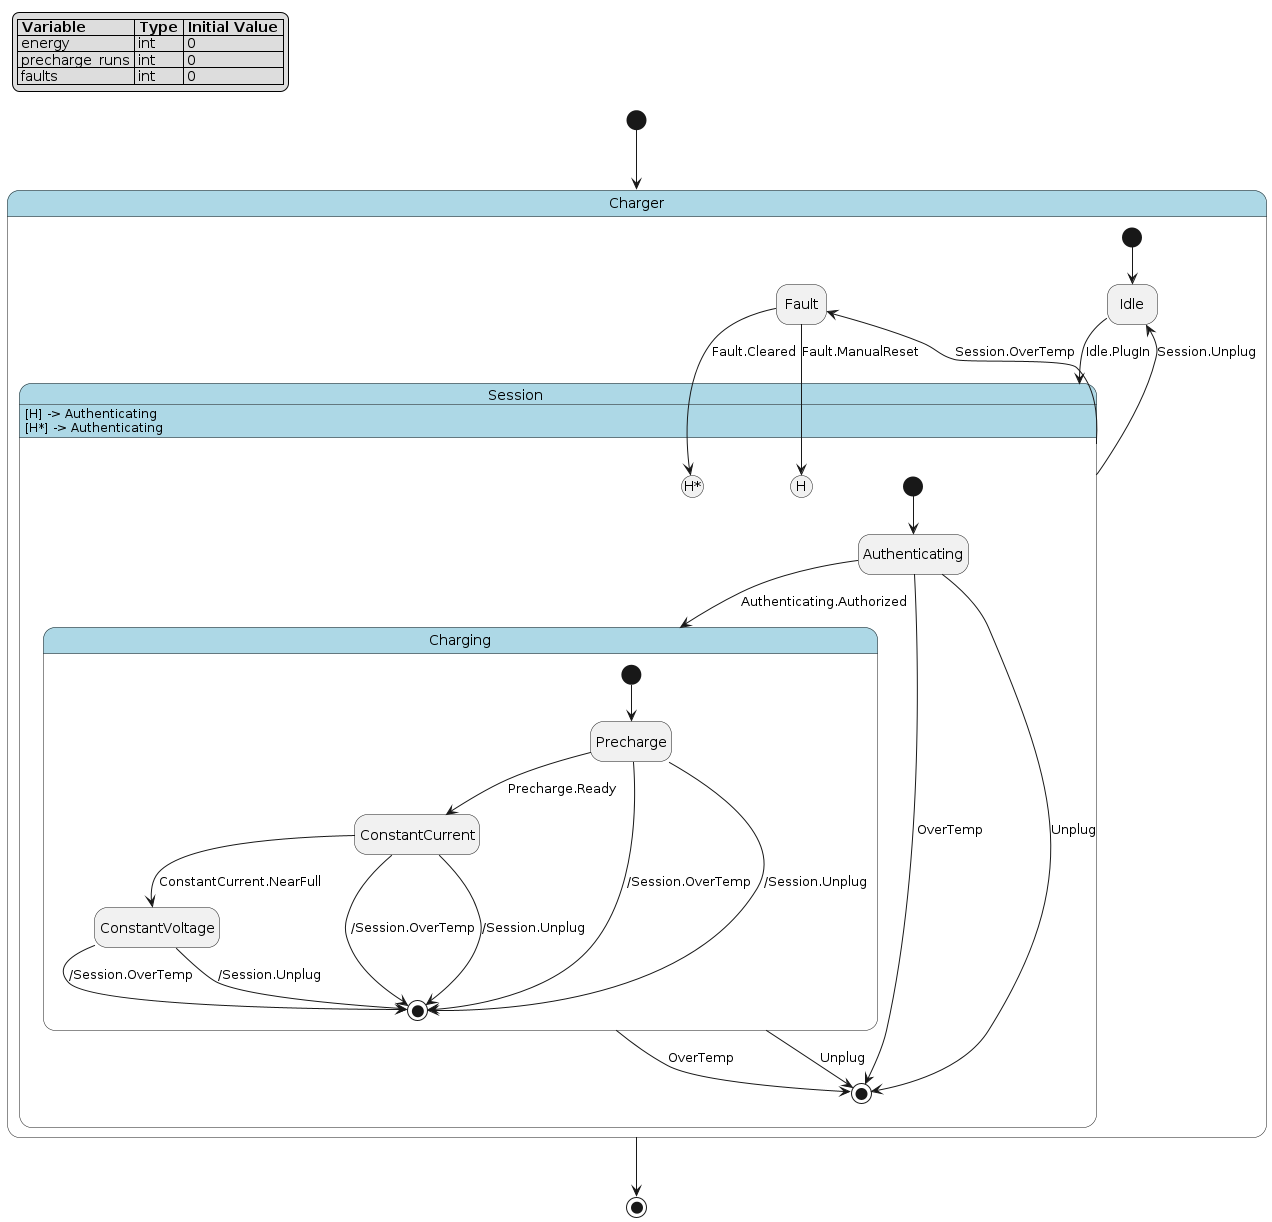

The diagram above was rendered by PlantUML. Its source (embedded in the PNG):
@startuml
hide empty description

skinparam state {
  BackgroundColor<<pseudo>> LightGray
  BackgroundColor<<composite>> LightBlue
  BorderColor<<pseudo>> Gray
  FontStyle<<pseudo>> italic
}

legend top left
|= Variable |= Type |= Initial Value |
| energy | int | 0 |
| precharge_runs | int | 0 |
| faults | int | 0 |
endlegend

state "Charger" as charger <<composite>> {
    state "Idle" as charger__idle
    state "Session" as charger__session <<composite>> {
        state "Authenticating" as charger__session__authenticating
        state "Charging" as charger__session__charging <<composite>> {
            state "Precharge" as charger__session__charging__precharge
            state "ConstantCurrent" as charger__session__charging__constant_current
            state "ConstantVoltage" as charger__session__charging__constant_voltage
            charger__session__charging__precharge --> [*] : /Session.OverTemp
            charger__session__charging__precharge --> [*] : /Session.Unplug
            charger__session__charging__constant_current --> [*] : /Session.OverTemp
            charger__session__charging__constant_current --> [*] : /Session.Unplug
            charger__session__charging__constant_voltage --> [*] : /Session.OverTemp
            charger__session__charging__constant_voltage --> [*] : /Session.Unplug
            [*] --> charger__session__charging__precharge
            charger__session__charging__precharge --> charger__session__charging__constant_current : Precharge.Ready
            charger__session__charging__constant_current --> charger__session__charging__constant_voltage : ConstantCurrent.NearFull
        }
        charger__session__authenticating --> [*] : OverTemp
        charger__session__authenticating --> [*] : Unplug
        charger__session__charging --> [*] : OverTemp
        charger__session__charging --> [*] : Unplug
        [*] --> charger__session__authenticating
        charger__session__authenticating --> charger__session__charging : Authenticating.Authorized
    }
    charger__session : [H] -> Authenticating
    charger__session : [H*] -> Authenticating
    state "Fault" as charger__fault
    charger__session --> charger__fault : Session.OverTemp
    charger__session --> charger__idle : Session.Unplug
    [*] --> charger__idle
    charger__idle --> charger__session : Idle.PlugIn
    charger__fault --> charger__session[H*] : Fault.Cleared
    charger__fault --> charger__session[H] : Fault.ManualReset
}
[*] --> charger
charger --> [*]
@enduml